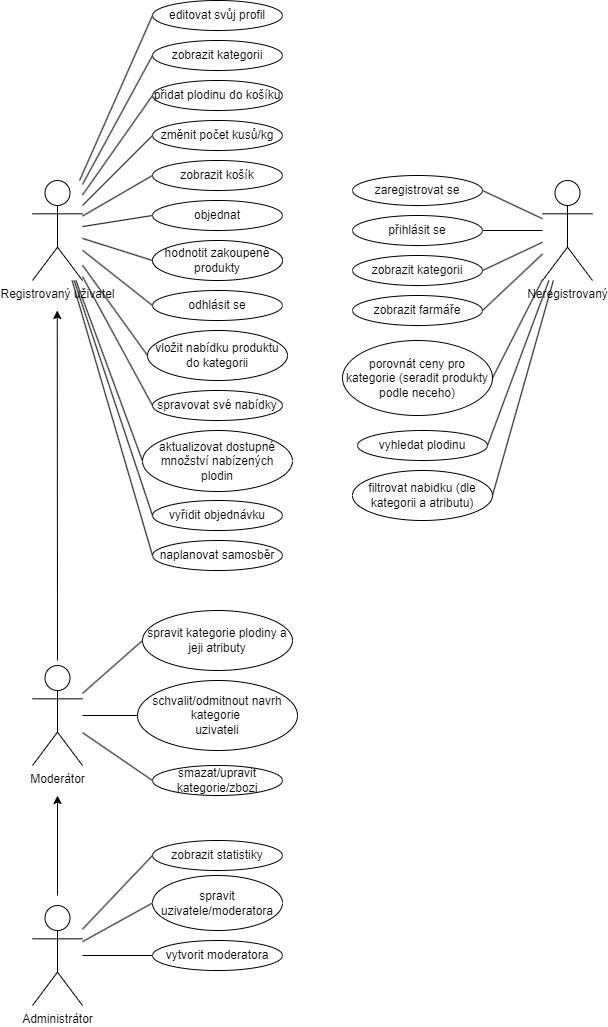

The diagram above was exported from draw.io. Its source (the exported page's mxGraphModel, read from the mxfile embedded in the PNG):
<mxGraphModel dx="708" dy="1430" grid="1" gridSize="10" guides="1" tooltips="1" connect="1" arrows="1" fold="1" page="1" pageScale="1" pageWidth="827" pageHeight="1169" math="0" shadow="0">
  <root>
    <mxCell id="0" />
    <mxCell id="1" parent="0" />
    <mxCell id="111JBpyu4iUQANkV4ASF-41" style="rounded=0;orthogonalLoop=1;jettySize=auto;html=1;entryX=0;entryY=0.5;entryDx=0;entryDy=0;fontSize=15;endArrow=none;endFill=0;" parent="1" source="111JBpyu4iUQANkV4ASF-10" target="111JBpyu4iUQANkV4ASF-17" edge="1">
      <mxGeometry relative="1" as="geometry" />
    </mxCell>
    <mxCell id="111JBpyu4iUQANkV4ASF-43" style="edgeStyle=none;rounded=0;orthogonalLoop=1;jettySize=auto;html=1;entryX=0;entryY=0.5;entryDx=0;entryDy=0;fontSize=15;endArrow=none;endFill=0;" parent="1" source="111JBpyu4iUQANkV4ASF-10" target="111JBpyu4iUQANkV4ASF-27" edge="1">
      <mxGeometry relative="1" as="geometry" />
    </mxCell>
    <mxCell id="111JBpyu4iUQANkV4ASF-44" style="edgeStyle=none;rounded=0;orthogonalLoop=1;jettySize=auto;html=1;entryX=0;entryY=0.5;entryDx=0;entryDy=0;fontSize=15;endArrow=none;endFill=0;" parent="1" source="111JBpyu4iUQANkV4ASF-10" target="111JBpyu4iUQANkV4ASF-28" edge="1">
      <mxGeometry relative="1" as="geometry" />
    </mxCell>
    <mxCell id="111JBpyu4iUQANkV4ASF-45" style="edgeStyle=none;rounded=0;orthogonalLoop=1;jettySize=auto;html=1;entryX=0;entryY=0.5;entryDx=0;entryDy=0;fontSize=15;endArrow=none;endFill=0;" parent="1" source="111JBpyu4iUQANkV4ASF-10" target="111JBpyu4iUQANkV4ASF-29" edge="1">
      <mxGeometry relative="1" as="geometry" />
    </mxCell>
    <mxCell id="111JBpyu4iUQANkV4ASF-46" style="edgeStyle=none;rounded=0;orthogonalLoop=1;jettySize=auto;html=1;entryX=0;entryY=0.5;entryDx=0;entryDy=0;fontSize=15;endArrow=none;endFill=0;" parent="1" source="111JBpyu4iUQANkV4ASF-10" target="111JBpyu4iUQANkV4ASF-30" edge="1">
      <mxGeometry relative="1" as="geometry" />
    </mxCell>
    <mxCell id="111JBpyu4iUQANkV4ASF-47" style="edgeStyle=none;rounded=0;orthogonalLoop=1;jettySize=auto;html=1;entryX=0;entryY=0.5;entryDx=0;entryDy=0;fontSize=15;endArrow=none;endFill=0;" parent="1" source="111JBpyu4iUQANkV4ASF-10" target="111JBpyu4iUQANkV4ASF-32" edge="1">
      <mxGeometry relative="1" as="geometry" />
    </mxCell>
    <mxCell id="111JBpyu4iUQANkV4ASF-48" style="edgeStyle=none;rounded=0;orthogonalLoop=1;jettySize=auto;html=1;entryX=0;entryY=0.5;entryDx=0;entryDy=0;fontSize=15;endArrow=none;endFill=0;" parent="1" source="111JBpyu4iUQANkV4ASF-10" target="111JBpyu4iUQANkV4ASF-33" edge="1">
      <mxGeometry relative="1" as="geometry" />
    </mxCell>
    <mxCell id="111JBpyu4iUQANkV4ASF-10" value="Registrovaný uživatel" style="shape=umlActor;verticalLabelPosition=bottom;verticalAlign=top;html=1;outlineConnect=0;" parent="1" vertex="1">
      <mxGeometry x="40" y="230" width="50" height="100" as="geometry" />
    </mxCell>
    <mxCell id="111JBpyu4iUQANkV4ASF-17" value="zobrazit kategorii" style="ellipse;whiteSpace=wrap;html=1;" parent="1" vertex="1">
      <mxGeometry x="160" y="90" width="130" height="30" as="geometry" />
    </mxCell>
    <mxCell id="111JBpyu4iUQANkV4ASF-52" style="edgeStyle=none;rounded=0;orthogonalLoop=1;jettySize=auto;html=1;entryX=0;entryY=0.5;entryDx=0;entryDy=0;fontSize=15;endArrow=none;endFill=0;" parent="1" source="111JBpyu4iUQANkV4ASF-22" target="111JBpyu4iUQANkV4ASF-49" edge="1">
      <mxGeometry relative="1" as="geometry" />
    </mxCell>
    <mxCell id="111JBpyu4iUQANkV4ASF-53" style="edgeStyle=none;rounded=0;orthogonalLoop=1;jettySize=auto;html=1;entryX=0;entryY=0.5;entryDx=0;entryDy=0;fontSize=15;endArrow=none;endFill=0;" parent="1" source="111JBpyu4iUQANkV4ASF-22" target="111JBpyu4iUQANkV4ASF-50" edge="1">
      <mxGeometry relative="1" as="geometry" />
    </mxCell>
    <mxCell id="111JBpyu4iUQANkV4ASF-22" value="Moderátor" style="shape=umlActor;verticalLabelPosition=bottom;verticalAlign=top;html=1;outlineConnect=0;" parent="1" vertex="1">
      <mxGeometry x="40" y="715" width="50" height="100" as="geometry" />
    </mxCell>
    <mxCell id="111JBpyu4iUQANkV4ASF-62" style="edgeStyle=none;rounded=0;orthogonalLoop=1;jettySize=auto;html=1;entryX=0;entryY=0.5;entryDx=0;entryDy=0;fontSize=15;endArrow=none;endFill=0;" parent="1" source="111JBpyu4iUQANkV4ASF-23" target="111JBpyu4iUQANkV4ASF-55" edge="1">
      <mxGeometry relative="1" as="geometry" />
    </mxCell>
    <mxCell id="111JBpyu4iUQANkV4ASF-63" style="edgeStyle=none;rounded=0;orthogonalLoop=1;jettySize=auto;html=1;entryX=0;entryY=0.5;entryDx=0;entryDy=0;fontSize=15;endArrow=none;endFill=0;" parent="1" source="111JBpyu4iUQANkV4ASF-23" target="111JBpyu4iUQANkV4ASF-56" edge="1">
      <mxGeometry relative="1" as="geometry" />
    </mxCell>
    <mxCell id="111JBpyu4iUQANkV4ASF-64" style="edgeStyle=none;rounded=0;orthogonalLoop=1;jettySize=auto;html=1;entryX=0;entryY=0.5;entryDx=0;entryDy=0;fontSize=15;endArrow=none;endFill=0;" parent="1" source="111JBpyu4iUQANkV4ASF-23" target="111JBpyu4iUQANkV4ASF-57" edge="1">
      <mxGeometry relative="1" as="geometry" />
    </mxCell>
    <mxCell id="111JBpyu4iUQANkV4ASF-68" style="edgeStyle=none;rounded=0;orthogonalLoop=1;jettySize=auto;html=1;fontSize=15;endArrow=classic;endFill=1;" parent="1" edge="1">
      <mxGeometry relative="1" as="geometry">
        <mxPoint x="65" y="845" as="targetPoint" />
        <mxPoint x="65" y="945" as="sourcePoint" />
      </mxGeometry>
    </mxCell>
    <mxCell id="111JBpyu4iUQANkV4ASF-23" value="Administrátor" style="shape=umlActor;verticalLabelPosition=bottom;verticalAlign=top;html=1;outlineConnect=0;" parent="1" vertex="1">
      <mxGeometry x="40" y="955" width="50" height="100" as="geometry" />
    </mxCell>
    <mxCell id="111JBpyu4iUQANkV4ASF-73" style="edgeStyle=none;rounded=0;orthogonalLoop=1;jettySize=auto;html=1;entryX=1;entryY=0.5;entryDx=0;entryDy=0;fontSize=15;endArrow=none;endFill=0;" parent="1" source="111JBpyu4iUQANkV4ASF-26" target="111JBpyu4iUQANkV4ASF-70" edge="1">
      <mxGeometry relative="1" as="geometry" />
    </mxCell>
    <mxCell id="111JBpyu4iUQANkV4ASF-74" style="edgeStyle=none;rounded=0;orthogonalLoop=1;jettySize=auto;html=1;entryX=1;entryY=0.5;entryDx=0;entryDy=0;fontSize=15;endArrow=none;endFill=0;" parent="1" source="111JBpyu4iUQANkV4ASF-26" target="111JBpyu4iUQANkV4ASF-71" edge="1">
      <mxGeometry relative="1" as="geometry" />
    </mxCell>
    <mxCell id="111JBpyu4iUQANkV4ASF-75" style="edgeStyle=none;rounded=0;orthogonalLoop=1;jettySize=auto;html=1;entryX=1;entryY=0.5;entryDx=0;entryDy=0;fontSize=15;endArrow=none;endFill=0;" parent="1" source="111JBpyu4iUQANkV4ASF-26" target="111JBpyu4iUQANkV4ASF-72" edge="1">
      <mxGeometry relative="1" as="geometry" />
    </mxCell>
    <mxCell id="111JBpyu4iUQANkV4ASF-26" value="Neregistrovaný" style="shape=umlActor;verticalLabelPosition=bottom;verticalAlign=top;html=1;outlineConnect=0;" parent="1" vertex="1">
      <mxGeometry x="550" y="230" width="50" height="100" as="geometry" />
    </mxCell>
    <mxCell id="111JBpyu4iUQANkV4ASF-27" value="přidat plodinu do košíku" style="ellipse;whiteSpace=wrap;html=1;" parent="1" vertex="1">
      <mxGeometry x="160" y="130" width="130" height="30" as="geometry" />
    </mxCell>
    <mxCell id="111JBpyu4iUQANkV4ASF-28" value="změnit počet kusů/kg" style="ellipse;whiteSpace=wrap;html=1;" parent="1" vertex="1">
      <mxGeometry x="160" y="170" width="130" height="30" as="geometry" />
    </mxCell>
    <mxCell id="111JBpyu4iUQANkV4ASF-29" value="zobrazit košík" style="ellipse;whiteSpace=wrap;html=1;" parent="1" vertex="1">
      <mxGeometry x="160" y="210" width="130" height="30" as="geometry" />
    </mxCell>
    <mxCell id="111JBpyu4iUQANkV4ASF-30" value="editovat svůj profil" style="ellipse;whiteSpace=wrap;html=1;" parent="1" vertex="1">
      <mxGeometry x="160" y="50" width="130" height="30" as="geometry" />
    </mxCell>
    <mxCell id="111JBpyu4iUQANkV4ASF-32" value="objednat" style="ellipse;whiteSpace=wrap;html=1;" parent="1" vertex="1">
      <mxGeometry x="160" y="250" width="130" height="30" as="geometry" />
    </mxCell>
    <mxCell id="111JBpyu4iUQANkV4ASF-33" value="odhlásit se" style="ellipse;whiteSpace=wrap;html=1;" parent="1" vertex="1">
      <mxGeometry x="160" y="340" width="130" height="30" as="geometry" />
    </mxCell>
    <mxCell id="111JBpyu4iUQANkV4ASF-49" value="spravit kategorie plodiny a jeji atributy" style="ellipse;whiteSpace=wrap;html=1;" parent="1" vertex="1">
      <mxGeometry x="150" y="660" width="150" height="60" as="geometry" />
    </mxCell>
    <mxCell id="111JBpyu4iUQANkV4ASF-50" value="schvalit/odmitnout navrh kategorie&amp;nbsp;&lt;br&gt;uzivateli" style="ellipse;whiteSpace=wrap;html=1;" parent="1" vertex="1">
      <mxGeometry x="145" y="730" width="160" height="70" as="geometry" />
    </mxCell>
    <mxCell id="111JBpyu4iUQANkV4ASF-55" value="zobrazit statistiky" style="ellipse;whiteSpace=wrap;html=1;" parent="1" vertex="1">
      <mxGeometry x="160" y="890" width="130" height="30" as="geometry" />
    </mxCell>
    <mxCell id="111JBpyu4iUQANkV4ASF-56" value="spravit uzivatele/moderatora" style="ellipse;whiteSpace=wrap;html=1;" parent="1" vertex="1">
      <mxGeometry x="160" y="925" width="130" height="55" as="geometry" />
    </mxCell>
    <mxCell id="111JBpyu4iUQANkV4ASF-57" value="vytvorit moderatora" style="ellipse;whiteSpace=wrap;html=1;" parent="1" vertex="1">
      <mxGeometry x="160" y="990" width="130" height="30" as="geometry" />
    </mxCell>
    <mxCell id="111JBpyu4iUQANkV4ASF-69" style="edgeStyle=none;rounded=0;orthogonalLoop=1;jettySize=auto;html=1;fontSize=15;endArrow=classic;endFill=1;" parent="1" edge="1">
      <mxGeometry relative="1" as="geometry">
        <mxPoint x="64.76" y="360" as="targetPoint" />
        <mxPoint x="65" y="710" as="sourcePoint" />
      </mxGeometry>
    </mxCell>
    <mxCell id="111JBpyu4iUQANkV4ASF-70" value="přihlásit se" style="ellipse;whiteSpace=wrap;html=1;" parent="1" vertex="1">
      <mxGeometry x="360" y="265" width="130" height="30" as="geometry" />
    </mxCell>
    <mxCell id="111JBpyu4iUQANkV4ASF-71" value="zaregistrovat se" style="ellipse;whiteSpace=wrap;html=1;" parent="1" vertex="1">
      <mxGeometry x="360" y="225" width="130" height="30" as="geometry" />
    </mxCell>
    <mxCell id="111JBpyu4iUQANkV4ASF-72" value="zobrazit kategorii" style="ellipse;whiteSpace=wrap;html=1;" parent="1" vertex="1">
      <mxGeometry x="360" y="305" width="130" height="30" as="geometry" />
    </mxCell>
    <mxCell id="ISjiQYAxvMiJ5Ot9UY5X-1" value="zobrazit farmáře" style="ellipse;whiteSpace=wrap;html=1;" parent="1" vertex="1">
      <mxGeometry x="360" y="345" width="130" height="30" as="geometry" />
    </mxCell>
    <mxCell id="ISjiQYAxvMiJ5Ot9UY5X-2" value="porovnát ceny pro kategorie (seradit produkty podle neceho)" style="ellipse;whiteSpace=wrap;html=1;" parent="1" vertex="1">
      <mxGeometry x="350" y="390" width="150" height="75" as="geometry" />
    </mxCell>
    <mxCell id="ISjiQYAxvMiJ5Ot9UY5X-3" value="" style="endArrow=none;html=1;rounded=0;" parent="1" target="111JBpyu4iUQANkV4ASF-26" edge="1">
      <mxGeometry width="50" height="50" relative="1" as="geometry">
        <mxPoint x="490" y="360" as="sourcePoint" />
        <mxPoint x="540" y="310" as="targetPoint" />
      </mxGeometry>
    </mxCell>
    <mxCell id="ISjiQYAxvMiJ5Ot9UY5X-4" value="" style="endArrow=none;html=1;rounded=0;exitX=1;exitY=0.5;exitDx=0;exitDy=0;" parent="1" target="111JBpyu4iUQANkV4ASF-26" edge="1" source="ISjiQYAxvMiJ5Ot9UY5X-2">
      <mxGeometry width="50" height="50" relative="1" as="geometry">
        <mxPoint x="490" y="400" as="sourcePoint" />
        <mxPoint x="540" y="350" as="targetPoint" />
      </mxGeometry>
    </mxCell>
    <mxCell id="ISjiQYAxvMiJ5Ot9UY5X-5" value="vložit nabídku produktu do kategorii" style="ellipse;whiteSpace=wrap;html=1;" parent="1" vertex="1">
      <mxGeometry x="155" y="380" width="140" height="50" as="geometry" />
    </mxCell>
    <mxCell id="ISjiQYAxvMiJ5Ot9UY5X-6" value="spravovat své nabídky" style="ellipse;whiteSpace=wrap;html=1;" parent="1" vertex="1">
      <mxGeometry x="160" y="440" width="130" height="30" as="geometry" />
    </mxCell>
    <mxCell id="ISjiQYAxvMiJ5Ot9UY5X-7" value="aktualizovat dostupné množství nabízených plodin" style="ellipse;whiteSpace=wrap;html=1;" parent="1" vertex="1">
      <mxGeometry x="150" y="480" width="150" height="61" as="geometry" />
    </mxCell>
    <mxCell id="ISjiQYAxvMiJ5Ot9UY5X-8" value="vyřidit objednávku" style="ellipse;whiteSpace=wrap;html=1;" parent="1" vertex="1">
      <mxGeometry x="160" y="550" width="130" height="30" as="geometry" />
    </mxCell>
    <mxCell id="ISjiQYAxvMiJ5Ot9UY5X-9" value="naplanovat samosběr&lt;span style=&quot;color: rgba(0, 0, 0, 0); font-family: monospace; font-size: 0px; text-align: start;&quot;&gt;%3CmxGraphModel%3E%3Croot%3E%3CmxCell%20id%3D%220%22%2F%3E%3CmxCell%20id%3D%221%22%20parent%3D%220%22%2F%3E%3CmxCell%20id%3D%222%22%20value%3D%22odhl%C3%A1sit%20se%22%20style%3D%22ellipse%3BwhiteSpace%3Dwrap%3Bhtml%3D1%3B%22%20vertex%3D%221%22%20parent%3D%221%22%3E%3CmxGeometry%20x%3D%22160%22%20y%3D%22255%22%20width%3D%22130%22%20height%3D%2230%22%20as%3D%22geometry%22%2F%3E%3C%2FmxCell%3E%3C%2Froot%3E%3C%2FmxGraphModel%3E&lt;/span&gt;" style="ellipse;whiteSpace=wrap;html=1;" parent="1" vertex="1">
      <mxGeometry x="160" y="590" width="130" height="30" as="geometry" />
    </mxCell>
    <mxCell id="ISjiQYAxvMiJ5Ot9UY5X-10" value="hodnotit zakoupené produkty" style="ellipse;whiteSpace=wrap;html=1;" parent="1" vertex="1">
      <mxGeometry x="160" y="290" width="130" height="40" as="geometry" />
    </mxCell>
    <mxCell id="ISjiQYAxvMiJ5Ot9UY5X-11" value="" style="endArrow=none;html=1;rounded=0;entryX=0;entryY=0.5;entryDx=0;entryDy=0;" parent="1" source="111JBpyu4iUQANkV4ASF-10" target="ISjiQYAxvMiJ5Ot9UY5X-10" edge="1">
      <mxGeometry width="50" height="50" relative="1" as="geometry">
        <mxPoint x="160" y="440" as="sourcePoint" />
        <mxPoint x="210" y="390" as="targetPoint" />
      </mxGeometry>
    </mxCell>
    <mxCell id="ISjiQYAxvMiJ5Ot9UY5X-12" value="" style="endArrow=none;html=1;rounded=0;exitX=0;exitY=0.5;exitDx=0;exitDy=0;" parent="1" source="ISjiQYAxvMiJ5Ot9UY5X-5" target="111JBpyu4iUQANkV4ASF-10" edge="1">
      <mxGeometry width="50" height="50" relative="1" as="geometry">
        <mxPoint x="150" y="510" as="sourcePoint" />
        <mxPoint x="200" y="460" as="targetPoint" />
      </mxGeometry>
    </mxCell>
    <mxCell id="ISjiQYAxvMiJ5Ot9UY5X-13" value="" style="endArrow=none;html=1;rounded=0;entryX=0;entryY=0.5;entryDx=0;entryDy=0;" parent="1" source="111JBpyu4iUQANkV4ASF-10" target="ISjiQYAxvMiJ5Ot9UY5X-6" edge="1">
      <mxGeometry width="50" height="50" relative="1" as="geometry">
        <mxPoint x="150" y="560" as="sourcePoint" />
        <mxPoint x="200" y="510" as="targetPoint" />
      </mxGeometry>
    </mxCell>
    <mxCell id="ISjiQYAxvMiJ5Ot9UY5X-14" value="" style="endArrow=none;html=1;rounded=0;entryX=0;entryY=0.5;entryDx=0;entryDy=0;" parent="1" source="111JBpyu4iUQANkV4ASF-10" target="ISjiQYAxvMiJ5Ot9UY5X-7" edge="1">
      <mxGeometry width="50" height="50" relative="1" as="geometry">
        <mxPoint x="150" y="600" as="sourcePoint" />
        <mxPoint x="200" y="550" as="targetPoint" />
      </mxGeometry>
    </mxCell>
    <mxCell id="ISjiQYAxvMiJ5Ot9UY5X-15" value="" style="endArrow=none;html=1;rounded=0;entryX=0;entryY=0.5;entryDx=0;entryDy=0;" parent="1" source="111JBpyu4iUQANkV4ASF-10" target="ISjiQYAxvMiJ5Ot9UY5X-8" edge="1">
      <mxGeometry width="50" height="50" relative="1" as="geometry">
        <mxPoint x="140" y="610" as="sourcePoint" />
        <mxPoint x="190" y="560" as="targetPoint" />
      </mxGeometry>
    </mxCell>
    <mxCell id="ISjiQYAxvMiJ5Ot9UY5X-16" value="" style="endArrow=none;html=1;rounded=0;entryX=0;entryY=0.5;entryDx=0;entryDy=0;" parent="1" source="111JBpyu4iUQANkV4ASF-10" target="ISjiQYAxvMiJ5Ot9UY5X-9" edge="1">
      <mxGeometry width="50" height="50" relative="1" as="geometry">
        <mxPoint x="80" y="328.66666666666663" as="sourcePoint" />
        <mxPoint x="190" y="540" as="targetPoint" />
      </mxGeometry>
    </mxCell>
    <mxCell id="YJZpeBle1mFvM6qK6WaI-2" value="vyhledat plodinu" style="ellipse;whiteSpace=wrap;html=1;" vertex="1" parent="1">
      <mxGeometry x="365" y="480" width="130" height="30" as="geometry" />
    </mxCell>
    <mxCell id="YJZpeBle1mFvM6qK6WaI-3" value="filtrovat nabidku (dle kategorii a atributu)" style="ellipse;whiteSpace=wrap;html=1;" vertex="1" parent="1">
      <mxGeometry x="360" y="520" width="140" height="50" as="geometry" />
    </mxCell>
    <mxCell id="YJZpeBle1mFvM6qK6WaI-5" value="" style="endArrow=none;html=1;rounded=0;exitX=1;exitY=0.5;exitDx=0;exitDy=0;" edge="1" parent="1" source="YJZpeBle1mFvM6qK6WaI-2" target="111JBpyu4iUQANkV4ASF-26">
      <mxGeometry width="50" height="50" relative="1" as="geometry">
        <mxPoint x="510.0000000000002" y="437.5" as="sourcePoint" />
        <mxPoint x="560" y="339.1666666666665" as="targetPoint" />
      </mxGeometry>
    </mxCell>
    <mxCell id="YJZpeBle1mFvM6qK6WaI-6" value="" style="endArrow=none;html=1;rounded=0;exitX=1;exitY=0.5;exitDx=0;exitDy=0;" edge="1" parent="1" source="YJZpeBle1mFvM6qK6WaI-3" target="111JBpyu4iUQANkV4ASF-26">
      <mxGeometry width="50" height="50" relative="1" as="geometry">
        <mxPoint x="520.0000000000002" y="447.5" as="sourcePoint" />
        <mxPoint x="570" y="349.1666666666665" as="targetPoint" />
      </mxGeometry>
    </mxCell>
    <mxCell id="YJZpeBle1mFvM6qK6WaI-8" value="smazat/upravit kategorie/zbozi" style="ellipse;whiteSpace=wrap;html=1;" vertex="1" parent="1">
      <mxGeometry x="160" y="815" width="130" height="30" as="geometry" />
    </mxCell>
    <mxCell id="YJZpeBle1mFvM6qK6WaI-9" style="edgeStyle=none;rounded=0;orthogonalLoop=1;jettySize=auto;html=1;entryX=0;entryY=0.5;entryDx=0;entryDy=0;fontSize=15;endArrow=none;endFill=0;" edge="1" parent="1" source="111JBpyu4iUQANkV4ASF-22" target="YJZpeBle1mFvM6qK6WaI-8">
      <mxGeometry relative="1" as="geometry">
        <mxPoint x="100" y="778.125" as="sourcePoint" />
        <mxPoint x="155" y="785" as="targetPoint" />
      </mxGeometry>
    </mxCell>
  </root>
</mxGraphModel>